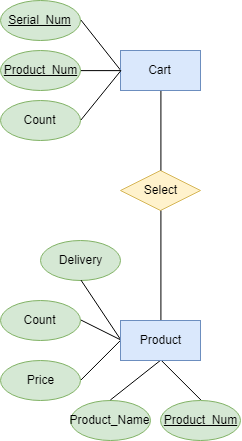

The diagram above was exported from draw.io. Its source (the exported page's mxGraphModel, read from the mxfile embedded in the PNG):
<mxGraphModel dx="649" dy="794" grid="1" gridSize="10" guides="1" tooltips="1" connect="1" arrows="1" fold="1" page="1" pageScale="1" pageWidth="1654" pageHeight="2336" math="0" shadow="0">
  <root>
    <mxCell id="0" />
    <mxCell id="1" parent="0" />
    <mxCell id="vzDovCT3VLU401f0mZAI-19" value="&lt;u&gt;Product_Num&lt;/u&gt;" style="ellipse;whiteSpace=wrap;html=1;fillColor=#d5e8d4;strokeColor=#82b366;" parent="1" vertex="1">
      <mxGeometry x="480" y="430" width="80" height="40" as="geometry" />
    </mxCell>
    <mxCell id="vzDovCT3VLU401f0mZAI-20" value="Product_Name" style="ellipse;whiteSpace=wrap;html=1;fillColor=#d5e8d4;strokeColor=#82b366;" parent="1" vertex="1">
      <mxGeometry x="390" y="430" width="80" height="40" as="geometry" />
    </mxCell>
    <mxCell id="vzDovCT3VLU401f0mZAI-21" value="Price" style="ellipse;whiteSpace=wrap;html=1;fillColor=#d5e8d4;strokeColor=#82b366;" parent="1" vertex="1">
      <mxGeometry x="320" y="390" width="80" height="40" as="geometry" />
    </mxCell>
    <mxCell id="vzDovCT3VLU401f0mZAI-23" value="Count" style="ellipse;whiteSpace=wrap;html=1;fillColor=#d5e8d4;strokeColor=#82b366;" parent="1" vertex="1">
      <mxGeometry x="320" y="330" width="80" height="40" as="geometry" />
    </mxCell>
    <mxCell id="vzDovCT3VLU401f0mZAI-24" value="Delivery" style="ellipse;whiteSpace=wrap;html=1;fillColor=#d5e8d4;strokeColor=#82b366;" parent="1" vertex="1">
      <mxGeometry x="360" y="270" width="80" height="40" as="geometry" />
    </mxCell>
    <mxCell id="vzDovCT3VLU401f0mZAI-25" value="" style="endArrow=none;html=1;entryX=0.5;entryY=1;entryDx=0;entryDy=0;exitX=0.5;exitY=0;exitDx=0;exitDy=0;" parent="1" source="vzDovCT3VLU401f0mZAI-19" target="vzDovCT3VLU401f0mZAI-16" edge="1">
      <mxGeometry width="50" height="50" relative="1" as="geometry">
        <mxPoint x="40" y="620" as="sourcePoint" />
        <mxPoint x="90" y="570" as="targetPoint" />
      </mxGeometry>
    </mxCell>
    <mxCell id="vzDovCT3VLU401f0mZAI-26" value="" style="endArrow=none;html=1;entryX=0.5;entryY=1;entryDx=0;entryDy=0;exitX=0.5;exitY=0;exitDx=0;exitDy=0;" parent="1" source="vzDovCT3VLU401f0mZAI-20" target="vzDovCT3VLU401f0mZAI-16" edge="1">
      <mxGeometry width="50" height="50" relative="1" as="geometry">
        <mxPoint x="40" y="620" as="sourcePoint" />
        <mxPoint x="90" y="570" as="targetPoint" />
      </mxGeometry>
    </mxCell>
    <mxCell id="vzDovCT3VLU401f0mZAI-27" value="" style="endArrow=none;html=1;entryX=0;entryY=0.5;entryDx=0;entryDy=0;exitX=1;exitY=0.5;exitDx=0;exitDy=0;" parent="1" source="vzDovCT3VLU401f0mZAI-21" target="vzDovCT3VLU401f0mZAI-16" edge="1">
      <mxGeometry width="50" height="50" relative="1" as="geometry">
        <mxPoint x="40" y="620" as="sourcePoint" />
        <mxPoint x="90" y="570" as="targetPoint" />
      </mxGeometry>
    </mxCell>
    <mxCell id="vzDovCT3VLU401f0mZAI-29" value="" style="endArrow=none;html=1;entryX=0;entryY=0.5;entryDx=0;entryDy=0;exitX=1;exitY=0.5;exitDx=0;exitDy=0;" parent="1" source="vzDovCT3VLU401f0mZAI-23" target="vzDovCT3VLU401f0mZAI-16" edge="1">
      <mxGeometry width="50" height="50" relative="1" as="geometry">
        <mxPoint x="400" y="350" as="sourcePoint" />
        <mxPoint x="90" y="570" as="targetPoint" />
      </mxGeometry>
    </mxCell>
    <mxCell id="vzDovCT3VLU401f0mZAI-30" value="" style="endArrow=none;html=1;entryX=0;entryY=0.5;entryDx=0;entryDy=0;exitX=0.5;exitY=1;exitDx=0;exitDy=0;" parent="1" source="vzDovCT3VLU401f0mZAI-24" target="vzDovCT3VLU401f0mZAI-16" edge="1">
      <mxGeometry width="50" height="50" relative="1" as="geometry">
        <mxPoint x="40" y="620" as="sourcePoint" />
        <mxPoint x="90" y="570" as="targetPoint" />
      </mxGeometry>
    </mxCell>
    <mxCell id="vzDovCT3VLU401f0mZAI-57" value="&lt;u&gt;Serial_Num&lt;/u&gt;&lt;br&gt;" style="ellipse;whiteSpace=wrap;html=1;fillColor=#d5e8d4;strokeColor=#82b366;" parent="1" vertex="1">
      <mxGeometry x="320" y="30" width="80" height="40" as="geometry" />
    </mxCell>
    <mxCell id="vzDovCT3VLU401f0mZAI-58" value="" style="endArrow=none;html=1;entryX=0;entryY=0.5;entryDx=0;entryDy=0;exitX=1;exitY=0.5;exitDx=0;exitDy=0;" parent="1" source="vzDovCT3VLU401f0mZAI-57" target="vzDovCT3VLU401f0mZAI-17" edge="1">
      <mxGeometry width="50" height="50" relative="1" as="geometry">
        <mxPoint x="80" y="750" as="sourcePoint" />
        <mxPoint x="130" y="700" as="targetPoint" />
      </mxGeometry>
    </mxCell>
    <mxCell id="vzDovCT3VLU401f0mZAI-61" value="Select" style="rhombus;whiteSpace=wrap;html=1;fillColor=#fff2cc;strokeColor=#d6b656;" parent="1" vertex="1">
      <mxGeometry x="440" y="200" width="80" height="40" as="geometry" />
    </mxCell>
    <mxCell id="vzDovCT3VLU401f0mZAI-62" value="" style="endArrow=none;html=1;entryX=0.5;entryY=0;entryDx=0;entryDy=0;exitX=0.5;exitY=1;exitDx=0;exitDy=0;" parent="1" source="vzDovCT3VLU401f0mZAI-17" target="vzDovCT3VLU401f0mZAI-61" edge="1">
      <mxGeometry width="50" height="50" relative="1" as="geometry">
        <mxPoint x="80" y="750" as="sourcePoint" />
        <mxPoint x="130" y="700" as="targetPoint" />
      </mxGeometry>
    </mxCell>
    <mxCell id="vzDovCT3VLU401f0mZAI-16" value="Product&lt;br&gt;" style="rounded=0;whiteSpace=wrap;html=1;fillColor=#dae8fc;strokeColor=#6c8ebf;" parent="1" vertex="1">
      <mxGeometry x="440" y="350" width="80" height="40" as="geometry" />
    </mxCell>
    <mxCell id="vzDovCT3VLU401f0mZAI-17" value="Cart&lt;br&gt;" style="rounded=0;whiteSpace=wrap;html=1;fillColor=#dae8fc;strokeColor=#6c8ebf;" parent="1" vertex="1">
      <mxGeometry x="440" y="80" width="80" height="40" as="geometry" />
    </mxCell>
    <mxCell id="vzDovCT3VLU401f0mZAI-78" value="" style="endArrow=none;html=1;entryX=0.5;entryY=0;entryDx=0;entryDy=0;exitX=0.5;exitY=1;exitDx=0;exitDy=0;" parent="1" source="vzDovCT3VLU401f0mZAI-61" target="vzDovCT3VLU401f0mZAI-16" edge="1">
      <mxGeometry width="50" height="50" relative="1" as="geometry">
        <mxPoint x="240" y="290" as="sourcePoint" />
        <mxPoint x="800" y="310" as="targetPoint" />
      </mxGeometry>
    </mxCell>
    <mxCell id="vzDovCT3VLU401f0mZAI-93" value="&lt;u&gt;Product_Num&lt;/u&gt;&lt;br&gt;" style="ellipse;whiteSpace=wrap;html=1;fillColor=#d5e8d4;strokeColor=#82b366;" parent="1" vertex="1">
      <mxGeometry x="320" y="80" width="80" height="40" as="geometry" />
    </mxCell>
    <mxCell id="vzDovCT3VLU401f0mZAI-94" value="" style="endArrow=none;html=1;fontColor=#FFE599;entryX=0;entryY=0.5;entryDx=0;entryDy=0;exitX=1;exitY=0.5;exitDx=0;exitDy=0;" parent="1" source="vzDovCT3VLU401f0mZAI-93" target="vzDovCT3VLU401f0mZAI-17" edge="1">
      <mxGeometry width="50" height="50" relative="1" as="geometry">
        <mxPoint x="335" y="290" as="sourcePoint" />
        <mxPoint x="410" y="110" as="targetPoint" />
      </mxGeometry>
    </mxCell>
    <mxCell id="vzDovCT3VLU401f0mZAI-95" value="Count" style="ellipse;whiteSpace=wrap;html=1;fillColor=#d5e8d4;strokeColor=#82b366;" parent="1" vertex="1">
      <mxGeometry x="320" y="130" width="80" height="40" as="geometry" />
    </mxCell>
    <mxCell id="vzDovCT3VLU401f0mZAI-96" value="" style="endArrow=none;html=1;fontColor=#FFE599;entryX=0;entryY=0.5;entryDx=0;entryDy=0;exitX=1;exitY=0.5;exitDx=0;exitDy=0;" parent="1" source="vzDovCT3VLU401f0mZAI-95" target="vzDovCT3VLU401f0mZAI-17" edge="1">
      <mxGeometry width="50" height="50" relative="1" as="geometry">
        <mxPoint x="350" y="450" as="sourcePoint" />
        <mxPoint x="400" y="400" as="targetPoint" />
      </mxGeometry>
    </mxCell>
  </root>
</mxGraphModel>